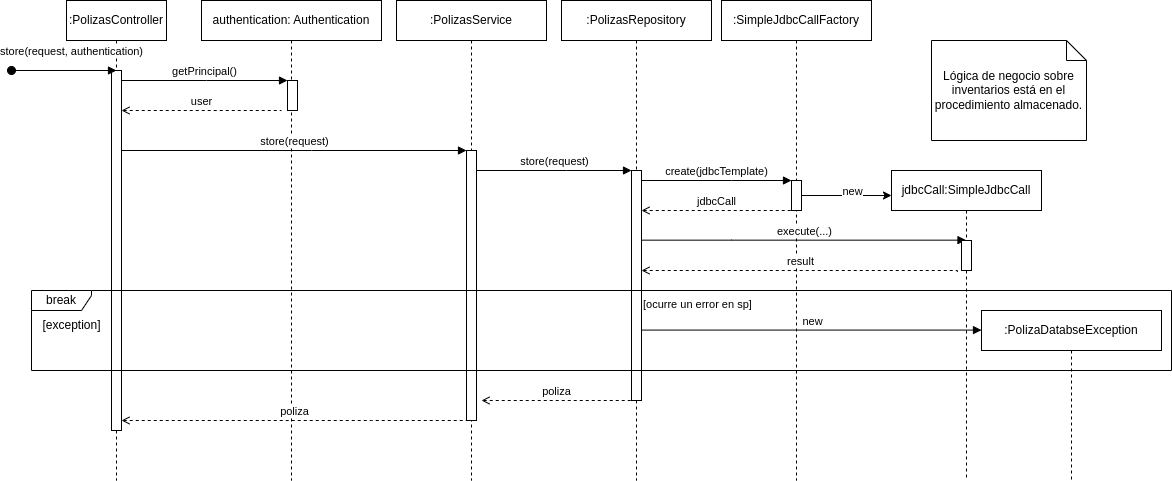

The diagram above was exported from draw.io. Its source (the exported page's mxGraphModel, read from the mxfile embedded in the PNG):
<mxGraphModel dx="1194" dy="683" grid="1" gridSize="10" guides="1" tooltips="1" connect="1" arrows="1" fold="1" page="1" pageScale="1" pageWidth="1390" pageHeight="980" math="0" shadow="0">
  <root>
    <mxCell id="0" />
    <mxCell id="1" parent="0" />
    <mxCell id="edBEb_Z7DRv3_OH3vqvl-1" value=":PolizasController" style="shape=umlLifeline;perimeter=lifelinePerimeter;whiteSpace=wrap;html=1;container=0;dropTarget=0;collapsible=0;recursiveResize=0;outlineConnect=0;portConstraint=eastwest;newEdgeStyle={&quot;edgeStyle&quot;:&quot;elbowEdgeStyle&quot;,&quot;elbow&quot;:&quot;vertical&quot;,&quot;curved&quot;:0,&quot;rounded&quot;:0};" vertex="1" parent="1">
      <mxGeometry x="75" y="40" width="100" height="480" as="geometry" />
    </mxCell>
    <mxCell id="edBEb_Z7DRv3_OH3vqvl-2" value="" style="html=1;points=[];perimeter=orthogonalPerimeter;outlineConnect=0;targetShapes=umlLifeline;portConstraint=eastwest;newEdgeStyle={&quot;edgeStyle&quot;:&quot;elbowEdgeStyle&quot;,&quot;elbow&quot;:&quot;vertical&quot;,&quot;curved&quot;:0,&quot;rounded&quot;:0};" vertex="1" parent="edBEb_Z7DRv3_OH3vqvl-1">
      <mxGeometry x="45" y="70" width="10" height="360" as="geometry" />
    </mxCell>
    <mxCell id="edBEb_Z7DRv3_OH3vqvl-3" value="store(request, authentication)" style="html=1;verticalAlign=bottom;startArrow=oval;endArrow=block;startSize=8;edgeStyle=elbowEdgeStyle;elbow=vertical;curved=0;rounded=0;" edge="1" parent="edBEb_Z7DRv3_OH3vqvl-1">
      <mxGeometry x="0.1425" y="10" relative="1" as="geometry">
        <mxPoint x="-55" y="70" as="sourcePoint" />
        <mxPoint x="50" y="70" as="targetPoint" />
        <mxPoint as="offset" />
      </mxGeometry>
    </mxCell>
    <mxCell id="edBEb_Z7DRv3_OH3vqvl-4" value="authentication: Authentication" style="shape=umlLifeline;perimeter=lifelinePerimeter;whiteSpace=wrap;html=1;container=0;dropTarget=0;collapsible=0;recursiveResize=0;outlineConnect=0;portConstraint=eastwest;newEdgeStyle={&quot;edgeStyle&quot;:&quot;elbowEdgeStyle&quot;,&quot;elbow&quot;:&quot;vertical&quot;,&quot;curved&quot;:0,&quot;rounded&quot;:0};" vertex="1" parent="1">
      <mxGeometry x="210" y="40" width="180" height="480" as="geometry" />
    </mxCell>
    <mxCell id="edBEb_Z7DRv3_OH3vqvl-5" value="" style="html=1;points=[];perimeter=orthogonalPerimeter;outlineConnect=0;targetShapes=umlLifeline;portConstraint=eastwest;newEdgeStyle={&quot;edgeStyle&quot;:&quot;elbowEdgeStyle&quot;,&quot;elbow&quot;:&quot;vertical&quot;,&quot;curved&quot;:0,&quot;rounded&quot;:0};" vertex="1" parent="edBEb_Z7DRv3_OH3vqvl-4">
      <mxGeometry x="86" y="80" width="10" height="30" as="geometry" />
    </mxCell>
    <mxCell id="edBEb_Z7DRv3_OH3vqvl-6" value="getPrincipal()" style="html=1;verticalAlign=bottom;endArrow=block;edgeStyle=elbowEdgeStyle;elbow=vertical;curved=0;rounded=0;" edge="1" parent="1" source="edBEb_Z7DRv3_OH3vqvl-2" target="edBEb_Z7DRv3_OH3vqvl-5">
      <mxGeometry relative="1" as="geometry">
        <mxPoint x="230" y="130" as="sourcePoint" />
        <Array as="points">
          <mxPoint x="215" y="120" />
        </Array>
      </mxGeometry>
    </mxCell>
    <mxCell id="edBEb_Z7DRv3_OH3vqvl-7" value=":PolizasService" style="shape=umlLifeline;perimeter=lifelinePerimeter;whiteSpace=wrap;html=1;container=0;dropTarget=0;collapsible=0;recursiveResize=0;outlineConnect=0;portConstraint=eastwest;newEdgeStyle={&quot;edgeStyle&quot;:&quot;elbowEdgeStyle&quot;,&quot;elbow&quot;:&quot;vertical&quot;,&quot;curved&quot;:0,&quot;rounded&quot;:0};" vertex="1" parent="1">
      <mxGeometry x="405" y="40" width="150" height="480" as="geometry" />
    </mxCell>
    <mxCell id="edBEb_Z7DRv3_OH3vqvl-8" value="" style="html=1;points=[];perimeter=orthogonalPerimeter;outlineConnect=0;targetShapes=umlLifeline;portConstraint=eastwest;newEdgeStyle={&quot;edgeStyle&quot;:&quot;elbowEdgeStyle&quot;,&quot;elbow&quot;:&quot;vertical&quot;,&quot;curved&quot;:0,&quot;rounded&quot;:0};" vertex="1" parent="edBEb_Z7DRv3_OH3vqvl-7">
      <mxGeometry x="70" y="150" width="10" height="270" as="geometry" />
    </mxCell>
    <mxCell id="edBEb_Z7DRv3_OH3vqvl-10" value="&lt;font style=&quot;font-size: 11px;&quot;&gt;store(request)&lt;/font&gt;" style="html=1;verticalAlign=bottom;endArrow=block;edgeStyle=elbowEdgeStyle;elbow=vertical;curved=0;rounded=0;" edge="1" parent="1" source="edBEb_Z7DRv3_OH3vqvl-2" target="edBEb_Z7DRv3_OH3vqvl-8">
      <mxGeometry relative="1" as="geometry">
        <mxPoint x="310" y="130" as="sourcePoint" />
        <Array as="points">
          <mxPoint x="320" y="190" />
          <mxPoint x="230" y="180" />
          <mxPoint x="395" y="130" />
        </Array>
        <mxPoint x="445" y="130" as="targetPoint" />
      </mxGeometry>
    </mxCell>
    <mxCell id="edBEb_Z7DRv3_OH3vqvl-14" value="&lt;font style=&quot;font-size: 11px;&quot;&gt;store(request)&lt;/font&gt;" style="html=1;verticalAlign=bottom;endArrow=block;edgeStyle=elbowEdgeStyle;elbow=vertical;curved=0;rounded=0;" edge="1" parent="1" source="edBEb_Z7DRv3_OH3vqvl-8" target="edBEb_Z7DRv3_OH3vqvl-23">
      <mxGeometry relative="1" as="geometry">
        <mxPoint x="490" y="210" as="sourcePoint" />
        <Array as="points">
          <mxPoint x="575" y="210" />
        </Array>
        <mxPoint x="655" y="210" as="targetPoint" />
      </mxGeometry>
    </mxCell>
    <mxCell id="edBEb_Z7DRv3_OH3vqvl-16" value="user" style="html=1;verticalAlign=bottom;endArrow=none;edgeStyle=elbowEdgeStyle;elbow=vertical;curved=0;rounded=0;startArrow=open;startFill=0;endFill=0;dashed=1;" edge="1" parent="1" source="edBEb_Z7DRv3_OH3vqvl-2">
      <mxGeometry relative="1" as="geometry">
        <mxPoint x="140" y="144" as="sourcePoint" />
        <Array as="points">
          <mxPoint x="250" y="150" />
          <mxPoint x="215" y="144" />
        </Array>
        <mxPoint x="290" y="150" as="targetPoint" />
      </mxGeometry>
    </mxCell>
    <mxCell id="edBEb_Z7DRv3_OH3vqvl-22" value=":PolizasRepository" style="shape=umlLifeline;perimeter=lifelinePerimeter;whiteSpace=wrap;html=1;container=0;dropTarget=0;collapsible=0;recursiveResize=0;outlineConnect=0;portConstraint=eastwest;newEdgeStyle={&quot;edgeStyle&quot;:&quot;elbowEdgeStyle&quot;,&quot;elbow&quot;:&quot;vertical&quot;,&quot;curved&quot;:0,&quot;rounded&quot;:0};" vertex="1" parent="1">
      <mxGeometry x="570" y="40" width="150" height="480" as="geometry" />
    </mxCell>
    <mxCell id="edBEb_Z7DRv3_OH3vqvl-23" value="" style="html=1;points=[];perimeter=orthogonalPerimeter;outlineConnect=0;targetShapes=umlLifeline;portConstraint=eastwest;newEdgeStyle={&quot;edgeStyle&quot;:&quot;elbowEdgeStyle&quot;,&quot;elbow&quot;:&quot;vertical&quot;,&quot;curved&quot;:0,&quot;rounded&quot;:0};" vertex="1" parent="edBEb_Z7DRv3_OH3vqvl-22">
      <mxGeometry x="70" y="170" width="10" height="230" as="geometry" />
    </mxCell>
    <mxCell id="edBEb_Z7DRv3_OH3vqvl-26" value="poliza" style="html=1;verticalAlign=bottom;endArrow=none;edgeStyle=elbowEdgeStyle;elbow=vertical;curved=0;rounded=0;startArrow=open;startFill=0;endFill=0;dashed=1;" edge="1" parent="1" target="edBEb_Z7DRv3_OH3vqvl-23">
      <mxGeometry relative="1" as="geometry">
        <mxPoint x="490" y="440" as="sourcePoint" />
        <Array as="points">
          <mxPoint x="580" y="440" />
          <mxPoint x="610" y="310" />
          <mxPoint x="600" y="260" />
          <mxPoint x="545" y="240" />
        </Array>
        <mxPoint x="625" y="240" as="targetPoint" />
      </mxGeometry>
    </mxCell>
    <mxCell id="edBEb_Z7DRv3_OH3vqvl-29" value="poliza" style="html=1;verticalAlign=bottom;endArrow=none;edgeStyle=elbowEdgeStyle;elbow=vertical;curved=0;rounded=0;startArrow=open;startFill=0;endFill=0;dashed=1;" edge="1" parent="1" source="edBEb_Z7DRv3_OH3vqvl-2" target="edBEb_Z7DRv3_OH3vqvl-8">
      <mxGeometry relative="1" as="geometry">
        <mxPoint x="130" y="240" as="sourcePoint" />
        <Array as="points">
          <mxPoint x="380" y="460" />
          <mxPoint x="420" y="320" />
          <mxPoint x="350" y="280" />
          <mxPoint x="230" y="250" />
          <mxPoint x="230" y="240" />
          <mxPoint x="380" y="220" />
          <mxPoint x="390" y="210" />
        </Array>
        <mxPoint x="470" y="280" as="targetPoint" />
      </mxGeometry>
    </mxCell>
    <mxCell id="3kolh1M9RkzyyqXsmqEf-1" value=":SimpleJdbcCallFactory" style="shape=umlLifeline;perimeter=lifelinePerimeter;whiteSpace=wrap;html=1;container=0;dropTarget=0;collapsible=0;recursiveResize=0;outlineConnect=0;portConstraint=eastwest;newEdgeStyle={&quot;edgeStyle&quot;:&quot;elbowEdgeStyle&quot;,&quot;elbow&quot;:&quot;vertical&quot;,&quot;curved&quot;:0,&quot;rounded&quot;:0};" vertex="1" parent="1">
      <mxGeometry x="730" y="40" width="150" height="480" as="geometry" />
    </mxCell>
    <mxCell id="3kolh1M9RkzyyqXsmqEf-10" style="edgeStyle=elbowEdgeStyle;rounded=0;orthogonalLoop=1;jettySize=auto;html=1;elbow=vertical;curved=0;" edge="1" parent="3kolh1M9RkzyyqXsmqEf-1" source="3kolh1M9RkzyyqXsmqEf-2">
      <mxGeometry relative="1" as="geometry">
        <mxPoint x="170" y="195" as="targetPoint" />
      </mxGeometry>
    </mxCell>
    <mxCell id="3kolh1M9RkzyyqXsmqEf-11" value="new" style="edgeLabel;html=1;align=center;verticalAlign=middle;resizable=0;points=[];" vertex="1" connectable="0" parent="3kolh1M9RkzyyqXsmqEf-10">
      <mxGeometry x="0.3783" y="-1" relative="1" as="geometry">
        <mxPoint x="-12" y="-6" as="offset" />
      </mxGeometry>
    </mxCell>
    <mxCell id="3kolh1M9RkzyyqXsmqEf-2" value="" style="html=1;points=[];perimeter=orthogonalPerimeter;outlineConnect=0;targetShapes=umlLifeline;portConstraint=eastwest;newEdgeStyle={&quot;edgeStyle&quot;:&quot;elbowEdgeStyle&quot;,&quot;elbow&quot;:&quot;vertical&quot;,&quot;curved&quot;:0,&quot;rounded&quot;:0};" vertex="1" parent="3kolh1M9RkzyyqXsmqEf-1">
      <mxGeometry x="70" y="180" width="10" height="30" as="geometry" />
    </mxCell>
    <mxCell id="3kolh1M9RkzyyqXsmqEf-3" value="&lt;font style=&quot;font-size: 11px;&quot;&gt;create(jdbcTemplate)&lt;/font&gt;" style="html=1;verticalAlign=bottom;endArrow=block;edgeStyle=elbowEdgeStyle;elbow=vertical;curved=0;rounded=0;" edge="1" parent="1">
      <mxGeometry x="0.0023" relative="1" as="geometry">
        <mxPoint x="650" y="220" as="sourcePoint" />
        <Array as="points">
          <mxPoint x="740" y="220" />
        </Array>
        <mxPoint x="800" y="220" as="targetPoint" />
        <mxPoint as="offset" />
      </mxGeometry>
    </mxCell>
    <mxCell id="3kolh1M9RkzyyqXsmqEf-4" value="jdbcCall" style="html=1;verticalAlign=bottom;endArrow=none;edgeStyle=elbowEdgeStyle;elbow=vertical;curved=0;rounded=0;startArrow=open;startFill=0;endFill=0;dashed=1;" edge="1" parent="1">
      <mxGeometry relative="1" as="geometry">
        <mxPoint x="650" y="250" as="sourcePoint" />
        <Array as="points">
          <mxPoint x="760" y="250" />
          <mxPoint x="705" y="230" />
        </Array>
        <mxPoint x="800" y="250" as="targetPoint" />
      </mxGeometry>
    </mxCell>
    <mxCell id="3kolh1M9RkzyyqXsmqEf-6" value="&lt;font style=&quot;font-size: 11px;&quot;&gt;execute(...)&lt;/font&gt;" style="html=1;verticalAlign=bottom;endArrow=block;edgeStyle=elbowEdgeStyle;elbow=vertical;curved=0;rounded=0;" edge="1" parent="1" target="3kolh1M9RkzyyqXsmqEf-7">
      <mxGeometry x="0.0023" relative="1" as="geometry">
        <mxPoint x="650" y="279.65999999999997" as="sourcePoint" />
        <Array as="points">
          <mxPoint x="740" y="279.65999999999997" />
        </Array>
        <mxPoint x="800" y="279.65999999999997" as="targetPoint" />
        <mxPoint as="offset" />
      </mxGeometry>
    </mxCell>
    <mxCell id="3kolh1M9RkzyyqXsmqEf-7" value="jdbcCall:SimpleJdbcCall" style="shape=umlLifeline;perimeter=lifelinePerimeter;whiteSpace=wrap;html=1;container=0;dropTarget=0;collapsible=0;recursiveResize=0;outlineConnect=0;portConstraint=eastwest;newEdgeStyle={&quot;edgeStyle&quot;:&quot;elbowEdgeStyle&quot;,&quot;elbow&quot;:&quot;vertical&quot;,&quot;curved&quot;:0,&quot;rounded&quot;:0};" vertex="1" parent="1">
      <mxGeometry x="900" y="210" width="150" height="310" as="geometry" />
    </mxCell>
    <mxCell id="3kolh1M9RkzyyqXsmqEf-8" value="" style="html=1;points=[];perimeter=orthogonalPerimeter;outlineConnect=0;targetShapes=umlLifeline;portConstraint=eastwest;newEdgeStyle={&quot;edgeStyle&quot;:&quot;elbowEdgeStyle&quot;,&quot;elbow&quot;:&quot;vertical&quot;,&quot;curved&quot;:0,&quot;rounded&quot;:0};" vertex="1" parent="3kolh1M9RkzyyqXsmqEf-7">
      <mxGeometry x="70" y="70" width="10" height="30" as="geometry" />
    </mxCell>
    <mxCell id="3kolh1M9RkzyyqXsmqEf-12" value="result" style="html=1;verticalAlign=bottom;endArrow=none;edgeStyle=elbowEdgeStyle;elbow=vertical;curved=0;rounded=0;startArrow=open;startFill=0;endFill=0;dashed=1;entryX=-0.417;entryY=1.067;entryDx=0;entryDy=0;entryPerimeter=0;" edge="1" parent="1" source="edBEb_Z7DRv3_OH3vqvl-23" target="3kolh1M9RkzyyqXsmqEf-8">
      <mxGeometry relative="1" as="geometry">
        <mxPoint x="810" y="310" as="sourcePoint" />
        <Array as="points">
          <mxPoint x="920" y="310" />
          <mxPoint x="865" y="290" />
        </Array>
        <mxPoint x="960" y="310" as="targetPoint" />
      </mxGeometry>
    </mxCell>
    <mxCell id="U7LOirmcUcibs1vF1J9--1" value="break" style="shape=umlFrame;whiteSpace=wrap;html=1;pointerEvents=0;width=60;height=20;" vertex="1" parent="1">
      <mxGeometry x="40" y="330" width="1140" height="80" as="geometry" />
    </mxCell>
    <mxCell id="JYrjmeZ82DLUqTYbooH6-1" value="[exception]" style="text;html=1;align=center;verticalAlign=middle;resizable=0;points=[];autosize=1;strokeColor=none;fillColor=none;" vertex="1" parent="1">
      <mxGeometry x="40" y="350" width="80" height="30" as="geometry" />
    </mxCell>
    <mxCell id="JYrjmeZ82DLUqTYbooH6-3" value=":PolizaDatabseException" style="shape=umlLifeline;perimeter=lifelinePerimeter;whiteSpace=wrap;html=1;container=0;dropTarget=0;collapsible=0;recursiveResize=0;outlineConnect=0;portConstraint=eastwest;newEdgeStyle={&quot;edgeStyle&quot;:&quot;elbowEdgeStyle&quot;,&quot;elbow&quot;:&quot;vertical&quot;,&quot;curved&quot;:0,&quot;rounded&quot;:0};" vertex="1" parent="1">
      <mxGeometry x="990" y="350" width="180" height="170" as="geometry" />
    </mxCell>
    <mxCell id="JYrjmeZ82DLUqTYbooH6-5" value="&lt;div style=&quot;&quot;&gt;&lt;span style=&quot;background-color: initial;&quot;&gt;Lógica de negocio sobre inventarios está en el procedimiento almacenado.&lt;/span&gt;&lt;/div&gt;" style="shape=note;size=20;whiteSpace=wrap;html=1;align=center;" vertex="1" parent="1">
      <mxGeometry x="940" y="80" width="155" height="100" as="geometry" />
    </mxCell>
    <mxCell id="JYrjmeZ82DLUqTYbooH6-6" value="&lt;font style=&quot;font-size: 11px;&quot;&gt;new&lt;/font&gt;" style="html=1;verticalAlign=bottom;endArrow=block;edgeStyle=elbowEdgeStyle;elbow=vertical;curved=0;rounded=0;" edge="1" parent="1">
      <mxGeometry x="0.0023" relative="1" as="geometry">
        <mxPoint x="650" y="369.58000000000004" as="sourcePoint" />
        <Array as="points">
          <mxPoint x="740" y="369.58000000000004" />
        </Array>
        <mxPoint x="990" y="370" as="targetPoint" />
        <mxPoint as="offset" />
      </mxGeometry>
    </mxCell>
    <mxCell id="JYrjmeZ82DLUqTYbooH6-7" value="&lt;span style=&quot;color: rgb(0, 0, 0); font-family: Helvetica; font-size: 11px; font-style: normal; font-variant-ligatures: normal; font-variant-caps: normal; font-weight: 400; letter-spacing: normal; orphans: 2; text-align: center; text-indent: 0px; text-transform: none; widows: 2; word-spacing: 0px; -webkit-text-stroke-width: 0px; background-color: rgb(255, 255, 255); text-decoration-thickness: initial; text-decoration-style: initial; text-decoration-color: initial; float: none; display: inline !important;&quot;&gt;[ocurre un error en sp]&lt;/span&gt;" style="text;whiteSpace=wrap;html=1;" vertex="1" parent="1">
      <mxGeometry x="650" y="330" width="120" height="30" as="geometry" />
    </mxCell>
  </root>
</mxGraphModel>